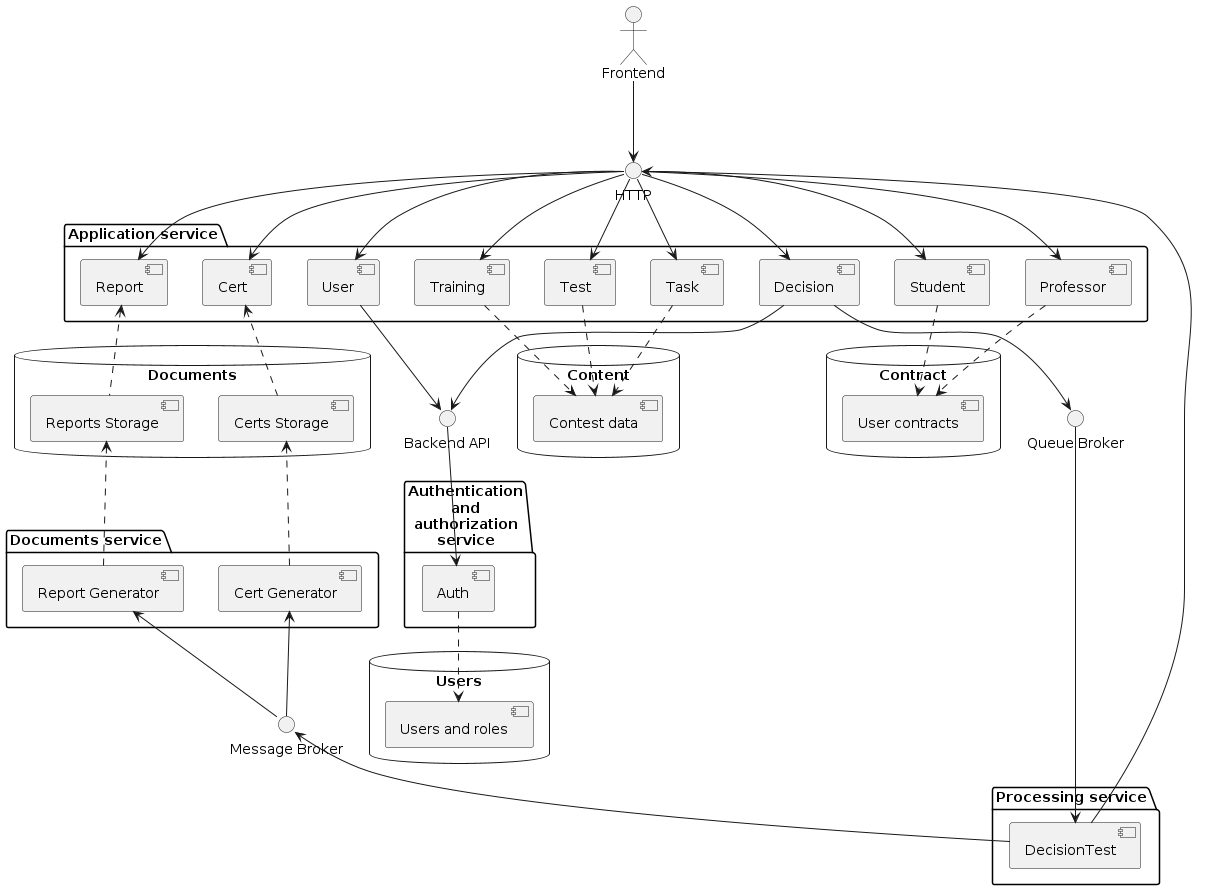

The diagram above was rendered by PlantUML. Its source (embedded in the PNG):
@startuml "Components"

interface "HTTP" as Entrance
interface "Backend API" as AuthBack 
interface "Queue Broker" as Queue
interface "Message Broker" as Message
actor "Frontend" as Front

Front --> Entrance

package "Application service" {
    Entrance -d-> [User]
    Entrance --> [Training]
    Entrance --> [Professor]
    Entrance --> [Student]
    Entrance --> [Task]
    Entrance --> [Test]
    Entrance --> [Decision]
    Entrance --> [Report]
    Entrance --> [Cert]
}

package "Authentication\nand\nauthorization\nservice" {
    [User] --> AuthBack 
    AuthBack --> [Auth] 
} 


package "Processing service" {
    [Decision] --> Queue
    Queue --> [DecisionTest]
    [DecisionTest] -u-> Entrance
}

package "Documents service" {
    Message -u-> [Report Generator]
    Message -u-> [Cert Generator]
}

database "Documents" {
    [Certs Storage]
    [Reports Storage]
}

database "Users" {
    [Users and roles]
}

database "Content" {
    [Contest data]
}

database "Contract" {
    [User contracts]
}


[DecisionTest] -u-> Message
[Cert Generator] .u.> [Certs Storage]
[Report Generator] .u.> [Reports Storage]
[Reports Storage] .u.> Report
[Certs Storage] .u.> Cert
[Auth] ..> [Users and roles]
[Decision] --> AuthBack
[Task] ..> [Contest data]
[Training] ..> [Contest data]
[Test] ..> [Contest data]
[Student] ..> [User contracts]
[Professor] ..> [User contracts]

@enduml